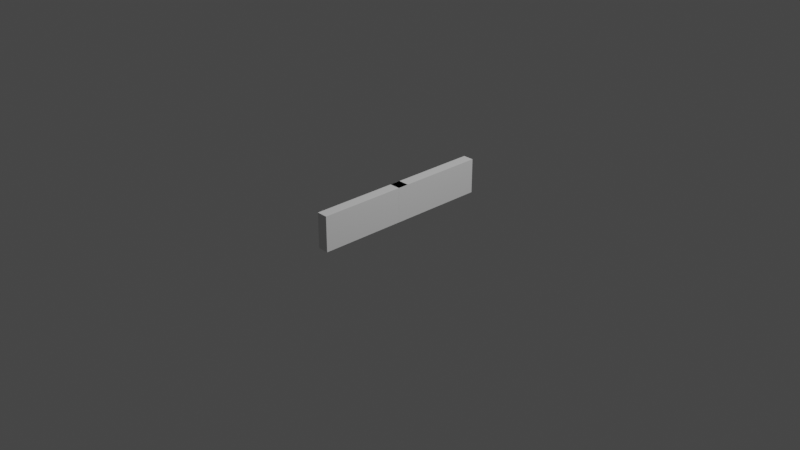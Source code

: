 # Source: Bowling_Pin.blend  (saved by Blender 2.80.72; exported with 4.5.12 LTS)
import bpy
from mathutils import Matrix  # noqa: F401  (used for matrix-valued properties, if any)

bpy.ops.wm.read_factory_settings(use_empty=True)
scene = bpy.context.scene
scene.name = 'Scene'

# ---- collections
col_collection = bpy.data.collections.new('Collection'); scene.collection.children.link(col_collection)

# ---- world
world_world = bpy.data.worlds.new('World'); scene.world = world_world
world_world.use_nodes = True; world_world.node_tree.nodes.clear()
_N = world_world.node_tree.nodes; _L = world_world.node_tree.links
n0 = _N.new('ShaderNodeOutputWorld'); n0.name = 'World Output'; n0.location = (300, 300)
n1 = _N.new('ShaderNodeBackground'); n1.name = 'Background'; n1.location = (10, 300)
n1.inputs[0].default_value = (0.05088, 0.05088, 0.05088, 1.0)
_L.new(n1.outputs[0], n0.inputs[0])
n0.is_active_output = True
world_world.color = (0.05088, 0.05088, 0.05088)
world_world.use_sun_shadow = False
world_world.sun_shadow_jitter_overblur = 0.0

# ---- cameras
cam_camera = bpy.data.cameras.new('Camera')
cam_camera.clip_end = 100.0
cam_camera.ortho_scale = 7.314

# ---- lights
light_light = bpy.data.lights.new('Light', 'POINT')
light_light.transmission_factor = 0.0
light_light.energy = 1000.0
light_light.shadow_soft_size = 0.1
light_light.shadow_maximum_resolution = 0.006
light_light.use_absolute_resolution = True

# ---- meshes
me_cube_001 = bpy.data.meshes.new('Cube.001')
me_cube_001.from_pydata([(-1.0, -1.0, -1.0), (-1.0, -1.0, 1.0), (-1.0, 1.0, -1.0), (-1.0, 1.0, 1.0), (1.0, -1.0, -1.0), (1.0, -1.0, 1.0), (1.0, 1.0, -1.0), (1.0, 1.0, 1.0)], [], [(0, 1, 3, 2), (2, 3, 7, 6), (6, 7, 5, 4), (4, 5, 1, 0), (2, 6, 4, 0), (7, 3, 1, 5)])
_uv = me_cube_001.uv_layers.new(name='UVMap')
_uv.uv.foreach_set('vector', [0.375, 0.0, 0.625, 0.0, 0.625, 0.25, 0.375, 0.25, 0.375, 0.25, 0.625, 0.25, 0.625, 0.5, 0.375, 0.5, 0.375, 0.5, 0.625, 0.5, 0.625, 0.75, 0.375, 0.75, 0.375, 0.75, 0.625, 0.75, 0.625, 1.0, 0.375, 1.0, 0.125, 0.5, 0.375, 0.5, 0.375, 0.75, 0.125, 0.75, 0.625, 0.5, 0.875, 0.5, 0.875, 0.75, 0.625, 0.75])
me_cube_001.use_remesh_preserve_volume = False
me_cube_001.use_remesh_preserve_attributes = False
me_cube_001.use_mirror_vertex_groups = False
me_cube_001.update()
me_cube_002 = bpy.data.meshes.new('Cube.002')
me_cube_002.from_pydata([(-0.0605, -0.0605, -0.19), (-0.0605, -0.0605, 0.19), (-0.0605, 0.0605, -0.19), (-0.0605, 0.0605, 0.19), (0.0605, -0.0605, -0.19), (0.0605, -0.0605, 0.19), (0.0605, 0.0605, -0.19), (0.0605, 0.0605, 0.19)], [], [(0, 1, 3, 2), (2, 3, 7, 6), (6, 7, 5, 4), (4, 5, 1, 0), (2, 6, 4, 0), (7, 3, 1, 5)])
_uv = me_cube_002.uv_layers.new(name='UVMap')
_uv.uv.foreach_set('vector', [0.375, 0.0, 0.625, 0.0, 0.625, 0.25, 0.375, 0.25, 0.375, 0.25, 0.625, 0.25, 0.625, 0.5, 0.375, 0.5, 0.375, 0.5, 0.625, 0.5, 0.625, 0.75, 0.375, 0.75, 0.375, 0.75, 0.625, 0.75, 0.625, 1.0, 0.375, 1.0, 0.125, 0.5, 0.375, 0.5, 0.375, 0.75, 0.125, 0.75, 0.625, 0.5, 0.875, 0.5, 0.875, 0.75, 0.625, 0.75])
me_cube_002.use_remesh_preserve_volume = False
me_cube_002.use_remesh_preserve_attributes = False
me_cube_002.use_mirror_vertex_groups = False
me_cube_002.update()

# ---- objects
ob_light = bpy.data.objects.new('Light', light_light)
ob_camera = bpy.data.objects.new('Camera', cam_camera)
ob_empty = bpy.data.objects.new('Empty', None)
ob_cube = bpy.data.objects.new('Cube', me_cube_001)
ob_placeholder = bpy.data.objects.new('Placeholder', me_cube_002)

# ---- transforms, parenting, visibility, modifiers, constraints
ob_light.location = (4.076, 1.005, 5.904)
ob_light.rotation_euler = (0.6503, 0.05522, 1.866)
ob_light.lock_rotations_4d = False
ob_light.empty_display_type = 'ARROWS'
ob_light.color = (0.0, 0.0, 0.0, 0.0)
ob_light.lineart.crease_threshold = 0.0
ob_camera.location = (7.359, -6.926, 4.958)
ob_camera.rotation_euler = (1.109, 0.0, 0.8149)
ob_camera.lock_rotations_4d = False
ob_camera.empty_display_type = 'ARROWS'
ob_camera.color = (0.0, 0.0, 0.0, 0.0)
ob_camera.display_type = 'WIRE'
ob_camera.lineart.crease_threshold = 0.0
ob_empty.location = (0.002842, 2.856e-12, 0.19)
ob_empty.rotation_euler = (1.571, 0.01496, 2.01e-09)
ob_empty.empty_display_type = 'IMAGE'
ob_empty.empty_display_size = 0.38
ob_empty.use_empty_image_alpha = True
ob_empty.lineart.crease_threshold = 0.0
ob_cube.location = (0.0, 0.0, 0.19)
ob_cube.scale = (0.06, 1.0, 0.19)
ob_cube.lineart.crease_threshold = 0.0
ob_placeholder.location = (0.0, 0.0, 0.19)
ob_placeholder.lineart.crease_threshold = 0.0

# ---- collection membership
col_collection.objects.link(ob_light)
col_collection.objects.link(ob_camera)
col_collection.objects.link(ob_empty)
col_collection.objects.link(ob_cube)
col_collection.objects.link(ob_placeholder)

# ---- scene / render settings (as saved in the file)
scene.camera = ob_camera
scene.frame_start = 1; scene.frame_end = 250; scene.frame_set(1)
scene.render.engine = 'BLENDER_EEVEE_NEXT'
scene.cycles.use_denoising = False
scene.cycles.samples = 128
scene.cycles.sampling_pattern = 'TABULATED_SOBOL'
scene.cycles.use_adaptive_sampling = False
scene.cycles.use_light_tree = False
scene.view_settings.view_transform = 'Filmic'
bpy.context.view_layer.update()
